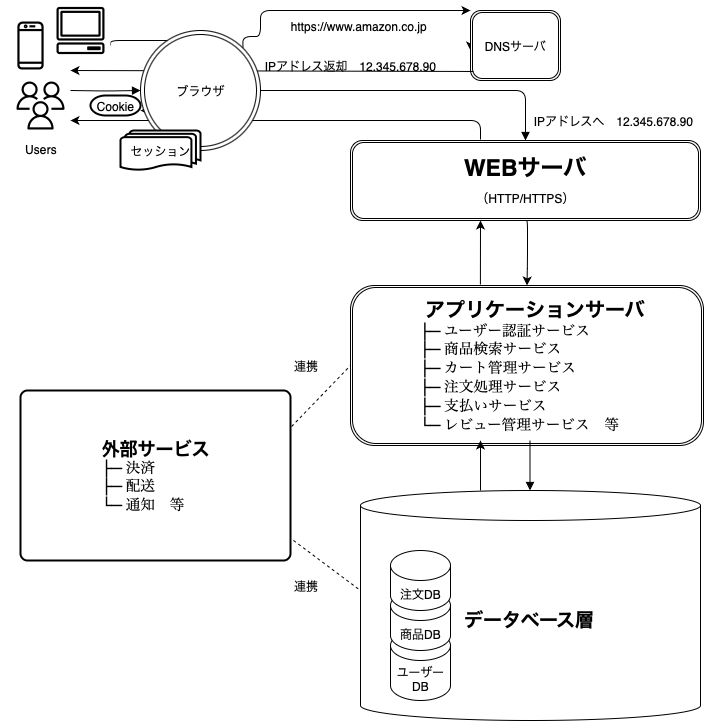

The diagram above was exported from draw.io. Its source (the exported page's mxGraphModel, read from the mxfile embedded in the PNG):
<mxGraphModel dx="1018" dy="697" grid="1" gridSize="10" guides="1" tooltips="1" connect="1" arrows="1" fold="1" page="1" pageScale="1" pageWidth="827" pageHeight="1169" math="0" shadow="0">
  <root>
    <mxCell id="0" />
    <mxCell id="1" parent="0" />
    <mxCell id="uJEAHVadm3Q3fxF5KEzj-64" value="IPアドレス返却　12.345.678.90" style="text;html=1;align=center;verticalAlign=middle;resizable=0;points=[];autosize=1;strokeColor=none;fillColor=none;labelBackgroundColor=none;" vertex="1" parent="1">
      <mxGeometry x="250" y="190" width="200" height="30" as="geometry" />
    </mxCell>
    <mxCell id="uJEAHVadm3Q3fxF5KEzj-15" style="edgeStyle=orthogonalEdgeStyle;rounded=1;orthogonalLoop=1;jettySize=auto;html=1;exitX=1;exitY=0.5;exitDx=0;exitDy=0;entryX=0;entryY=0.667;entryDx=0;entryDy=0;entryPerimeter=0;labelBackgroundColor=none;fontColor=default;" edge="1" parent="1" target="uJEAHVadm3Q3fxF5KEzj-5">
      <mxGeometry relative="1" as="geometry">
        <mxPoint x="110" y="185" as="sourcePoint" />
        <Array as="points">
          <mxPoint x="110" y="180" />
          <mxPoint x="230" y="180" />
        </Array>
      </mxGeometry>
    </mxCell>
    <mxCell id="uJEAHVadm3Q3fxF5KEzj-4" value="&lt;b&gt;&lt;font style=&quot;font-size: 19px;&quot;&gt;データベース層&lt;/font&gt;&lt;/b&gt;" style="shape=cylinder3;whiteSpace=wrap;html=1;boundedLbl=1;backgroundOutline=1;size=15;rounded=1;labelBackgroundColor=none;" vertex="1" parent="1">
      <mxGeometry x="360" y="630" width="340" height="230" as="geometry" />
    </mxCell>
    <mxCell id="uJEAHVadm3Q3fxF5KEzj-14" style="edgeStyle=orthogonalEdgeStyle;rounded=1;orthogonalLoop=1;jettySize=auto;html=1;exitX=1;exitY=0;exitDx=0;exitDy=0;labelBackgroundColor=none;fontColor=default;" edge="1" parent="1" source="uJEAHVadm3Q3fxF5KEzj-5" target="uJEAHVadm3Q3fxF5KEzj-7">
      <mxGeometry relative="1" as="geometry">
        <mxPoint x="240" y="260" as="targetPoint" />
        <Array as="points">
          <mxPoint x="260" y="176" />
          <mxPoint x="260" y="150" />
        </Array>
      </mxGeometry>
    </mxCell>
    <mxCell id="uJEAHVadm3Q3fxF5KEzj-13" style="edgeStyle=orthogonalEdgeStyle;rounded=1;orthogonalLoop=1;jettySize=auto;html=1;exitX=0;exitY=0.5;exitDx=0;exitDy=0;labelBackgroundColor=none;fontColor=default;" edge="1" parent="1" source="uJEAHVadm3Q3fxF5KEzj-7">
      <mxGeometry relative="1" as="geometry">
        <mxPoint x="470" y="190" as="targetPoint" />
      </mxGeometry>
    </mxCell>
    <mxCell id="uJEAHVadm3Q3fxF5KEzj-7" value="DNSサーバ" style="shape=ext;double=1;rounded=1;whiteSpace=wrap;html=1;labelBackgroundColor=none;" vertex="1" parent="1">
      <mxGeometry x="470" y="150" width="90" height="70" as="geometry" />
    </mxCell>
    <mxCell id="uJEAHVadm3Q3fxF5KEzj-12" style="edgeStyle=orthogonalEdgeStyle;rounded=1;orthogonalLoop=1;jettySize=auto;html=1;exitX=0;exitY=0.75;exitDx=0;exitDy=0;labelBackgroundColor=none;fontColor=default;" edge="1" parent="1" source="uJEAHVadm3Q3fxF5KEzj-8">
      <mxGeometry relative="1" as="geometry">
        <mxPoint x="350" y="350" as="targetPoint" />
        <Array as="points">
          <mxPoint x="390" y="350" />
          <mxPoint x="410" y="350" />
          <mxPoint x="410" y="351" />
        </Array>
      </mxGeometry>
    </mxCell>
    <mxCell id="uJEAHVadm3Q3fxF5KEzj-8" value="&lt;b&gt;&lt;font style=&quot;font-size: 23px;&quot;&gt;WEBサーバ&lt;/font&gt;&lt;/b&gt;&lt;div&gt;&lt;span style=&quot;text-align: start; caret-color: rgb(0, 0, 0); color: rgb(0, 0, 0);&quot;&gt;（HTTP/HTTPS）&lt;/span&gt;&lt;b&gt;&lt;font style=&quot;font-size: 23px;&quot;&gt;&lt;br&gt;&lt;/font&gt;&lt;/b&gt;&lt;/div&gt;" style="shape=ext;double=1;rounded=1;whiteSpace=wrap;html=1;labelBackgroundColor=none;" vertex="1" parent="1">
      <mxGeometry x="350" y="280" width="350" height="80" as="geometry" />
    </mxCell>
    <mxCell id="uJEAHVadm3Q3fxF5KEzj-9" value="&lt;div style=&quot;text-align: center;&quot;&gt;&lt;span style=&quot;text-align: start;&quot; lang=&quot;EN-US&quot;&gt;&lt;b&gt;&lt;font style=&quot;font-size: 20px;&quot;&gt;　アプリケーションサーバ&lt;/font&gt;&lt;/b&gt;&lt;/span&gt;&lt;span style=&quot;text-align: start; font-size: 11pt; font-family: 游ゴシック;&quot; lang=&quot;EN-US&quot;&gt;&amp;nbsp;&lt;/span&gt;&lt;/div&gt;&lt;div style=&quot;text-align: center;&quot;&gt;&lt;span style=&quot;text-align: start; font-size: 11pt; font-family: 游ゴシック;&quot; lang=&quot;EN-US&quot;&gt;├─&amp;nbsp;&lt;/span&gt;&lt;span style=&quot;text-align: start; font-size: 11pt; font-family: 游ゴシック;&quot;&gt;ユーザー認証サービス　　　&lt;/span&gt;&lt;/div&gt;&lt;p style=&quot;font-size: 12pt; text-align: start; margin: 0mm; font-family: &amp;quot;ＭＳ Ｐゴシック&amp;quot;;&quot; class=&quot;MsoNormal&quot;&gt;&lt;span style=&quot;font-size: 11pt; font-family: 游ゴシック;&quot; lang=&quot;EN-US&quot;&gt;&amp;nbsp;&amp;nbsp;&amp;nbsp; ├─&amp;nbsp;&lt;/span&gt;&lt;span style=&quot;font-size: 11pt; font-family: 游ゴシック;&quot;&gt;商品検索サービス&lt;span lang=&quot;EN-US&quot;&gt;&lt;/span&gt;&lt;/span&gt;&lt;/p&gt;&lt;p style=&quot;font-size: 12pt; text-align: start; margin: 0mm; font-family: &amp;quot;ＭＳ Ｐゴシック&amp;quot;;&quot; class=&quot;MsoNormal&quot;&gt;&lt;span style=&quot;font-size: 11pt; font-family: 游ゴシック;&quot; lang=&quot;EN-US&quot;&gt;&amp;nbsp;&amp;nbsp;&amp;nbsp; ├─&amp;nbsp;&lt;/span&gt;&lt;span style=&quot;font-size: 11pt; font-family: 游ゴシック;&quot;&gt;カート管理サービス&lt;span lang=&quot;EN-US&quot;&gt;&lt;/span&gt;&lt;/span&gt;&lt;/p&gt;&lt;p style=&quot;font-size: 12pt; text-align: start; margin: 0mm; font-family: &amp;quot;ＭＳ Ｐゴシック&amp;quot;;&quot; class=&quot;MsoNormal&quot;&gt;&lt;span style=&quot;font-size: 11pt; font-family: 游ゴシック;&quot; lang=&quot;EN-US&quot;&gt;&amp;nbsp;&amp;nbsp;&amp;nbsp; ├─&amp;nbsp;&lt;/span&gt;&lt;span style=&quot;font-size: 11pt; font-family: 游ゴシック;&quot;&gt;注文処理サービス&lt;span lang=&quot;EN-US&quot;&gt;&lt;/span&gt;&lt;/span&gt;&lt;/p&gt;&lt;p style=&quot;font-size: 12pt; text-align: start; margin: 0mm; font-family: &amp;quot;ＭＳ Ｐゴシック&amp;quot;;&quot; class=&quot;MsoNormal&quot;&gt;&lt;span style=&quot;font-size: 11pt; font-family: 游ゴシック;&quot; lang=&quot;EN-US&quot;&gt;&amp;nbsp;&amp;nbsp;&amp;nbsp; ├─&amp;nbsp;&lt;/span&gt;&lt;span style=&quot;font-size: 11pt; font-family: 游ゴシック;&quot;&gt;支払いサービス&lt;span lang=&quot;EN-US&quot;&gt;&lt;/span&gt;&lt;/span&gt;&lt;/p&gt;&lt;p style=&quot;font-size: 12pt; text-align: start; margin: 0mm; font-family: &amp;quot;ＭＳ Ｐゴシック&amp;quot;;&quot; class=&quot;MsoNormal&quot;&gt;&lt;span style=&quot;font-size: 11pt; font-family: 游ゴシック;&quot; lang=&quot;EN-US&quot;&gt;&amp;nbsp;&amp;nbsp;&amp;nbsp; └─&amp;nbsp;&lt;/span&gt;&lt;span style=&quot;font-size: 11pt; font-family: 游ゴシック;&quot;&gt;レビュー管理サービス　等&lt;/span&gt;&lt;/p&gt;" style="shape=ext;double=1;rounded=1;whiteSpace=wrap;html=1;labelBackgroundColor=none;" vertex="1" parent="1">
      <mxGeometry x="350" y="425" width="353" height="160" as="geometry" />
    </mxCell>
    <mxCell id="uJEAHVadm3Q3fxF5KEzj-23" value="Users" style="outlineConnect=0;dashed=0;verticalLabelPosition=bottom;verticalAlign=top;align=center;html=1;fontSize=12;fontStyle=0;aspect=fixed;shape=mxgraph.aws4.resourceIcon;resIcon=mxgraph.aws4.users;rounded=1;labelBackgroundColor=none;" vertex="1" parent="1">
      <mxGeometry x="10" y="215" width="60" height="60" as="geometry" />
    </mxCell>
    <mxCell id="uJEAHVadm3Q3fxF5KEzj-24" value="" style="outlineConnect=0;dashed=0;verticalLabelPosition=bottom;verticalAlign=top;align=center;html=1;fontSize=12;fontStyle=0;aspect=fixed;shape=mxgraph.aws4.resourceIcon;resIcon=mxgraph.aws4.mobile_client;rounded=1;labelBackgroundColor=none;" vertex="1" parent="1">
      <mxGeometry y="155" width="60" height="60" as="geometry" />
    </mxCell>
    <mxCell id="uJEAHVadm3Q3fxF5KEzj-25" value="" style="outlineConnect=0;dashed=0;verticalLabelPosition=bottom;verticalAlign=top;align=center;html=1;fontSize=12;fontStyle=0;aspect=fixed;shape=mxgraph.aws4.resourceIcon;resIcon=mxgraph.aws4.client;rounded=1;labelBackgroundColor=none;" vertex="1" parent="1">
      <mxGeometry x="50" y="140" width="60" height="60" as="geometry" />
    </mxCell>
    <mxCell id="uJEAHVadm3Q3fxF5KEzj-27" value="" style="edgeStyle=orthogonalEdgeStyle;html=1;endArrow=block;elbow=vertical;startArrow=none;endFill=1;rounded=1;labelBackgroundColor=none;fontColor=default;" edge="1" parent="1" source="uJEAHVadm3Q3fxF5KEzj-5" target="uJEAHVadm3Q3fxF5KEzj-8">
      <mxGeometry width="100" relative="1" as="geometry">
        <mxPoint x="70" y="230" as="sourcePoint" />
        <mxPoint x="260" y="390" as="targetPoint" />
        <Array as="points">
          <mxPoint x="525" y="230" />
        </Array>
      </mxGeometry>
    </mxCell>
    <mxCell id="uJEAHVadm3Q3fxF5KEzj-28" style="edgeStyle=orthogonalEdgeStyle;rounded=1;orthogonalLoop=1;jettySize=auto;html=1;exitX=0.5;exitY=1;exitDx=0;exitDy=0;entryX=0.5;entryY=0;entryDx=0;entryDy=0;labelBackgroundColor=none;fontColor=default;" edge="1" parent="1" source="uJEAHVadm3Q3fxF5KEzj-8" target="uJEAHVadm3Q3fxF5KEzj-9">
      <mxGeometry relative="1" as="geometry">
        <Array as="points">
          <mxPoint x="527" y="360" />
          <mxPoint x="527" y="398" />
        </Array>
      </mxGeometry>
    </mxCell>
    <mxCell id="uJEAHVadm3Q3fxF5KEzj-30" value="" style="edgeStyle=orthogonalEdgeStyle;html=1;endArrow=block;elbow=vertical;startArrow=none;endFill=1;rounded=1;labelBackgroundColor=none;fontColor=default;" edge="1" parent="1">
      <mxGeometry width="100" relative="1" as="geometry">
        <mxPoint x="529.5" y="580" as="sourcePoint" />
        <mxPoint x="529.5" y="630" as="targetPoint" />
        <Array as="points">
          <mxPoint x="529.5" y="630" />
          <mxPoint x="529.5" y="630" />
        </Array>
      </mxGeometry>
    </mxCell>
    <mxCell id="uJEAHVadm3Q3fxF5KEzj-32" value="" style="endArrow=classic;html=1;rounded=1;exitX=0.353;exitY=0;exitDx=0;exitDy=0;exitPerimeter=0;labelBackgroundColor=none;fontColor=default;" edge="1" parent="1" source="uJEAHVadm3Q3fxF5KEzj-4">
      <mxGeometry width="50" height="50" relative="1" as="geometry">
        <mxPoint x="380" y="510" as="sourcePoint" />
        <mxPoint x="480" y="580" as="targetPoint" />
        <Array as="points" />
      </mxGeometry>
    </mxCell>
    <mxCell id="uJEAHVadm3Q3fxF5KEzj-33" value="" style="endArrow=classic;html=1;rounded=1;exitX=0.368;exitY=-0.006;exitDx=0;exitDy=0;exitPerimeter=0;labelBackgroundColor=none;fontColor=default;" edge="1" parent="1" source="uJEAHVadm3Q3fxF5KEzj-9">
      <mxGeometry width="50" height="50" relative="1" as="geometry">
        <mxPoint x="480" y="410" as="sourcePoint" />
        <mxPoint x="480" y="360" as="targetPoint" />
        <Array as="points" />
      </mxGeometry>
    </mxCell>
    <mxCell id="uJEAHVadm3Q3fxF5KEzj-34" value="" style="endArrow=classic;html=1;rounded=1;labelBackgroundColor=none;fontColor=default;" edge="1" parent="1">
      <mxGeometry width="50" height="50" relative="1" as="geometry">
        <mxPoint x="480" y="279" as="sourcePoint" />
        <mxPoint x="70" y="260" as="targetPoint" />
        <Array as="points">
          <mxPoint x="480" y="260" />
        </Array>
      </mxGeometry>
    </mxCell>
    <mxCell id="uJEAHVadm3Q3fxF5KEzj-37" value="ユーザーDB" style="shape=cylinder3;whiteSpace=wrap;html=1;boundedLbl=1;backgroundOutline=1;size=15;rounded=1;labelBackgroundColor=none;" vertex="1" parent="1">
      <mxGeometry x="390" y="770" width="60" height="70" as="geometry" />
    </mxCell>
    <mxCell id="uJEAHVadm3Q3fxF5KEzj-38" value="商品DB" style="shape=cylinder3;whiteSpace=wrap;html=1;boundedLbl=1;backgroundOutline=1;size=15;rounded=1;labelBackgroundColor=none;" vertex="1" parent="1">
      <mxGeometry x="390" y="730" width="60" height="60" as="geometry" />
    </mxCell>
    <mxCell id="uJEAHVadm3Q3fxF5KEzj-39" value="注文DB" style="shape=cylinder3;whiteSpace=wrap;html=1;boundedLbl=1;backgroundOutline=1;size=15;rounded=1;labelBackgroundColor=none;" vertex="1" parent="1">
      <mxGeometry x="390" y="690" width="60" height="60" as="geometry" />
    </mxCell>
    <mxCell id="uJEAHVadm3Q3fxF5KEzj-53" value="&lt;a href=&quot;https://www.google.com/aclk?sa=L&amp;amp;ai=DChsSEwiF7f3azMaOAxW-CXsHHa-EFg4YACICCAEQABoCdG0&amp;amp;co=1&amp;amp;gclid=CjwKCAjw4efDBhATEiwAaDBpbnF31PM144GS9cSQ1xRrw-h4BcHmslVmNy_0cKBLm5PFfmsflTAE0BoCBsgQAvD_BwE&amp;amp;cce=1&amp;amp;sig=AOD64_0f39G7lnc1dlenWkhQuyG-xAS8ZQ&amp;amp;q&amp;amp;adurl&amp;amp;ved=2ahUKEwipsfnazMaOAxWLnq8BHRfaDtYQ0Qx6BAgJEAE&quot;&gt;https://www.amazon.co.jp&amp;nbsp;&lt;/a&gt;" style="text;strokeColor=none;align=center;fillColor=none;html=1;verticalAlign=middle;whiteSpace=wrap;rounded=1;labelBackgroundColor=none;" vertex="1" parent="1">
      <mxGeometry x="330" y="150" width="60" height="30" as="geometry" />
    </mxCell>
    <mxCell id="uJEAHVadm3Q3fxF5KEzj-56" value="&lt;div style=&quot;text-align: center;&quot;&gt;&lt;span style=&quot;text-align: start;&quot; lang=&quot;EN-US&quot;&gt;&lt;b&gt;&lt;font style=&quot;font-size: 18px;&quot;&gt;外部サービス&lt;/font&gt;&lt;/b&gt;&lt;/span&gt;&lt;/div&gt;&lt;div style=&quot;text-align: center;&quot;&gt;&lt;span style=&quot;text-align: start; font-size: 11pt; font-family: 游ゴシック;&quot; lang=&quot;EN-US&quot;&gt;├─ 決済&lt;/span&gt;&lt;/div&gt;&lt;div&gt;&lt;p style=&quot;font-size: 12pt; text-align: start; margin: 0mm; font-family: &amp;quot;ＭＳ Ｐゴシック&amp;quot;;&quot; class=&quot;MsoNormal&quot;&gt;&lt;span style=&quot;font-size: 11pt; font-family: 游ゴシック;&quot; lang=&quot;EN-US&quot;&gt;├─ 配送&lt;/span&gt;&lt;/p&gt;&lt;p style=&quot;font-size: 12pt; text-align: start; margin: 0mm; font-family: &amp;quot;ＭＳ Ｐゴシック&amp;quot;;&quot; class=&quot;MsoNormal&quot;&gt;&lt;span style=&quot;font-size: 11pt; font-family: 游ゴシック;&quot; lang=&quot;EN-US&quot;&gt;└─ 通知　等&lt;/span&gt;&lt;span style=&quot;font-size: 11pt; font-family: 游ゴシック;&quot;&gt;　 &amp;nbsp;&lt;/span&gt;&lt;/p&gt;&lt;/div&gt;" style="rounded=1;whiteSpace=wrap;html=1;absoluteArcSize=1;arcSize=14;strokeWidth=2;labelBackgroundColor=none;" vertex="1" parent="1">
      <mxGeometry x="20" y="530" width="270" height="170" as="geometry" />
    </mxCell>
    <mxCell id="uJEAHVadm3Q3fxF5KEzj-62" value="" style="endArrow=none;dashed=1;html=1;rounded=0;fontColor=default;entryX=0;entryY=0.5;entryDx=0;entryDy=0;exitX=1.004;exitY=0.212;exitDx=0;exitDy=0;exitPerimeter=0;labelBackgroundColor=none;" edge="1" parent="1" source="uJEAHVadm3Q3fxF5KEzj-56" target="uJEAHVadm3Q3fxF5KEzj-9">
      <mxGeometry width="50" height="50" relative="1" as="geometry">
        <mxPoint x="200" y="530" as="sourcePoint" />
        <mxPoint x="250" y="480" as="targetPoint" />
      </mxGeometry>
    </mxCell>
    <mxCell id="uJEAHVadm3Q3fxF5KEzj-63" value="" style="endArrow=none;dashed=1;html=1;rounded=0;fontColor=default;exitX=1.011;exitY=0.882;exitDx=0;exitDy=0;exitPerimeter=0;entryX=0;entryY=0.435;entryDx=0;entryDy=0;entryPerimeter=0;labelBackgroundColor=none;" edge="1" parent="1" source="uJEAHVadm3Q3fxF5KEzj-56" target="uJEAHVadm3Q3fxF5KEzj-4">
      <mxGeometry width="50" height="50" relative="1" as="geometry">
        <mxPoint x="200" y="530" as="sourcePoint" />
        <mxPoint x="350" y="730" as="targetPoint" />
      </mxGeometry>
    </mxCell>
    <mxCell id="uJEAHVadm3Q3fxF5KEzj-66" value="" style="endArrow=classic;html=1;rounded=1;labelBackgroundColor=none;fontColor=default;exitX=0.033;exitY=0.871;exitDx=0;exitDy=0;exitPerimeter=0;" edge="1" parent="1" source="uJEAHVadm3Q3fxF5KEzj-7">
      <mxGeometry width="50" height="50" relative="1" as="geometry">
        <mxPoint x="442" y="196.66666666666663" as="sourcePoint" />
        <mxPoint x="70" y="210" as="targetPoint" />
        <Array as="points" />
      </mxGeometry>
    </mxCell>
    <mxCell id="uJEAHVadm3Q3fxF5KEzj-67" value="IPアドレスへ　12.345.678.90" style="text;html=1;align=center;verticalAlign=middle;resizable=0;points=[];autosize=1;strokeColor=none;fillColor=none;labelBackgroundColor=none;" vertex="1" parent="1">
      <mxGeometry x="523" y="245" width="180" height="30" as="geometry" />
    </mxCell>
    <mxCell id="uJEAHVadm3Q3fxF5KEzj-68" value="" style="edgeStyle=orthogonalEdgeStyle;html=1;endArrow=block;elbow=vertical;startArrow=none;endFill=1;rounded=1;labelBackgroundColor=none;fontColor=default;" edge="1" parent="1" target="uJEAHVadm3Q3fxF5KEzj-5">
      <mxGeometry width="100" relative="1" as="geometry">
        <mxPoint x="70" y="230" as="sourcePoint" />
        <mxPoint x="525" y="280" as="targetPoint" />
      </mxGeometry>
    </mxCell>
    <mxCell id="uJEAHVadm3Q3fxF5KEzj-5" value="ブラウザ" style="ellipse;shape=doubleEllipse;whiteSpace=wrap;html=1;aspect=fixed;rounded=1;labelBackgroundColor=none;" vertex="1" parent="1">
      <mxGeometry x="140" y="170" width="120" height="120" as="geometry" />
    </mxCell>
    <mxCell id="uJEAHVadm3Q3fxF5KEzj-69" value="連携" style="text;html=1;align=center;verticalAlign=middle;resizable=0;points=[];autosize=1;strokeColor=none;fillColor=none;labelBackgroundColor=none;" vertex="1" parent="1">
      <mxGeometry x="280" y="490" width="50" height="30" as="geometry" />
    </mxCell>
    <mxCell id="uJEAHVadm3Q3fxF5KEzj-70" value="連携" style="text;html=1;align=center;verticalAlign=middle;resizable=0;points=[];autosize=1;strokeColor=none;fillColor=none;labelBackgroundColor=none;" vertex="1" parent="1">
      <mxGeometry x="280" y="710" width="50" height="30" as="geometry" />
    </mxCell>
    <mxCell id="uJEAHVadm3Q3fxF5KEzj-71" value="セッション" style="strokeWidth=2;html=1;shape=mxgraph.flowchart.multi-document;whiteSpace=wrap;" vertex="1" parent="1">
      <mxGeometry x="120" y="270" width="80" height="40" as="geometry" />
    </mxCell>
    <mxCell id="uJEAHVadm3Q3fxF5KEzj-72" value="Cookie" style="strokeWidth=2;html=1;shape=mxgraph.flowchart.terminator;whiteSpace=wrap;" vertex="1" parent="1">
      <mxGeometry x="90" y="235" width="50" height="20" as="geometry" />
    </mxCell>
  </root>
</mxGraphModel>